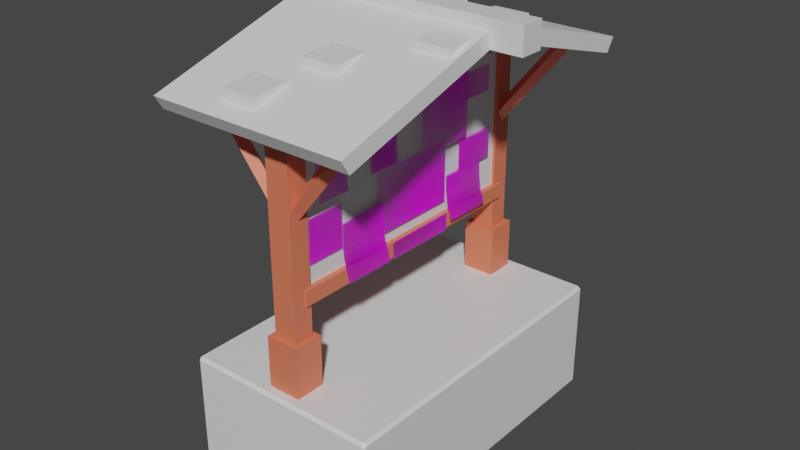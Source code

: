 # Source: Trailhead_sign.blend  (saved by Blender 3.1.7; exported with 4.5.12 LTS)
import bpy
from mathutils import Matrix  # noqa: F401  (used for matrix-valued properties, if any)

bpy.ops.wm.read_factory_settings(use_empty=True)
scene = bpy.context.scene
scene.name = 'Scene'

# ---- collections
col_collection = bpy.data.collections.new('Collection'); scene.collection.children.link(col_collection)

# ---- images (referenced by path relative to the original .blend; pixels are not part of the script)
import os
ASSET_DIR = os.environ.get("B2B_ASSET_DIR", "")  # directory of the original .blend (textures are referenced by path, not embedded)
HERE = os.path.dirname(os.path.abspath(__file__))  # packed textures are extracted next to this script under _unpacked/

def load_image(name, relpath, width, height, colorspace="sRGB"):
    """Load a texture the original file referenced (path relative to the .blend, or extracted next to this script)."""
    p = next((c for c in (os.path.join(HERE, relpath), os.path.join(ASSET_DIR, relpath)) if relpath and os.path.exists(c)), "")
    if p:
        img = bpy.data.images.load(p, check_existing=True)
        img.name = name
    else:  # same state as the original file: an image datablock whose file is absent (Cycles renders it pink)
        img = bpy.data.images.new(name, width, height)
        img.source = "FILE"
        img.filepath = "//" + (relpath or name)
    img.colorspace_settings.name = colorspace
    return img
img_signs_png = load_image('signs.png', 'signs.png', 1024, 1024, 'sRGB')
img_signs3_png = load_image('signs3.png', 'signs3.png', 1024, 1024, 'sRGB')
img_signs2_png = load_image('signs2.png', 'signs2.png', 1024, 1024, 'sRGB')

# ---- materials (node trees are filled in below, after node groups)
mat_material = bpy.data.materials.new('Material')
mat_material.alpha_threshold = 0.0
mat_material.use_transparent_shadow = False
mat_material.line_color = (0.0, 0.0, 0.0, 1.0)
mat_material_001 = bpy.data.materials.new('Material.001')
mat_material_001.use_transparent_shadow = False
mat_material_002 = bpy.data.materials.new('Material.002')
mat_material_002.use_transparent_shadow = False
mat_material_003 = bpy.data.materials.new('Material.003')
mat_material_003.use_transparent_shadow = False
mat_material_004 = bpy.data.materials.new('Material.004')
mat_material_004.use_transparent_shadow = False
mat_signs = bpy.data.materials.new('signs')
mat_signs.surface_render_method = 'BLENDED'
mat_signs.blend_method = 'BLEND'
mat_signs.use_transparent_shadow = False
mat_signs2_001 = bpy.data.materials.new('signs2.001')
mat_signs2_001.use_transparent_shadow = False
mat_signs2 = bpy.data.materials.new('signs2')
mat_signs2.use_transparent_shadow = False

# ---- material node trees
mat_material.use_nodes = True; mat_material.node_tree.nodes.clear()
_N = mat_material.node_tree.nodes; _L = mat_material.node_tree.links
n0 = _N.new('ShaderNodeOutputMaterial'); n0.name = 'Material Output'; n0.location = (300, 300)
n1 = _N.new('ShaderNodeBsdfPrincipled'); n1.name = 'Principled BSDF'; n1.location = (10, 300)
n1.distribution = 'GGX'
n1.subsurface_method = 'RANDOM_WALK_SKIN'
n1.inputs[2].default_value = 0.4
n1.inputs[3].default_value = 1.45
n1.inputs[27].default_value = (0.0, 0.0, 0.0, 1.0)
n1.inputs[28].default_value = 1.0
_L.new(n1.outputs[0], n0.inputs[0])
n0.is_active_output = True
mat_material_001.use_nodes = True; mat_material_001.node_tree.nodes.clear()
_N = mat_material_001.node_tree.nodes; _L = mat_material_001.node_tree.links
n0 = _N.new('ShaderNodeBsdfPrincipled'); n0.name = 'Principled BSDF'; n0.location = (10, 300)
n0.distribution = 'GGX'
n0.subsurface_method = 'RANDOM_WALK_SKIN'
n0.inputs[0].default_value = (0.8, 0.1862, 0.09952, 1.0)
n0.inputs[3].default_value = 1.45
n0.inputs[27].default_value = (0.0, 0.0, 0.0, 1.0)
n0.inputs[28].default_value = 1.0
n1 = _N.new('ShaderNodeOutputMaterial'); n1.name = 'Material Output'; n1.location = (300, 300)
_L.new(n0.outputs[0], n1.inputs[0])
n1.is_active_output = True
mat_material_002.use_nodes = True; mat_material_002.node_tree.nodes.clear()
_N = mat_material_002.node_tree.nodes; _L = mat_material_002.node_tree.links
n0 = _N.new('ShaderNodeBsdfPrincipled'); n0.name = 'Principled BSDF'; n0.location = (10, 300)
n0.distribution = 'GGX'
n0.subsurface_method = 'RANDOM_WALK_SKIN'
n0.inputs[3].default_value = 1.45
n0.inputs[27].default_value = (0.0, 0.0, 0.0, 1.0)
n0.inputs[28].default_value = 1.0
n1 = _N.new('ShaderNodeOutputMaterial'); n1.name = 'Material Output'; n1.location = (300, 300)
_L.new(n0.outputs[0], n1.inputs[0])
n1.is_active_output = True
mat_material_003.use_nodes = True; mat_material_003.node_tree.nodes.clear()
_N = mat_material_003.node_tree.nodes; _L = mat_material_003.node_tree.links
n0 = _N.new('ShaderNodeBsdfPrincipled'); n0.name = 'Principled BSDF'; n0.location = (10, 300)
n0.distribution = 'GGX'
n0.subsurface_method = 'RANDOM_WALK_SKIN'
n0.inputs[3].default_value = 1.45
n0.inputs[27].default_value = (0.0, 0.0, 0.0, 1.0)
n0.inputs[28].default_value = 1.0
n1 = _N.new('ShaderNodeOutputMaterial'); n1.name = 'Material Output'; n1.location = (300, 300)
_L.new(n0.outputs[0], n1.inputs[0])
n1.is_active_output = True
mat_material_004.use_nodes = True; mat_material_004.node_tree.nodes.clear()
_N = mat_material_004.node_tree.nodes; _L = mat_material_004.node_tree.links
n0 = _N.new('ShaderNodeBsdfPrincipled'); n0.name = 'Principled BSDF'; n0.location = (10, 300)
n0.distribution = 'GGX'
n0.subsurface_method = 'RANDOM_WALK_SKIN'
n0.inputs[3].default_value = 1.45
n0.inputs[27].default_value = (0.0, 0.0, 0.0, 1.0)
n0.inputs[28].default_value = 1.0
n1 = _N.new('ShaderNodeOutputMaterial'); n1.name = 'Material Output'; n1.location = (300, 300)
_L.new(n0.outputs[0], n1.inputs[0])
n1.is_active_output = True
mat_signs.use_nodes = True; mat_signs.node_tree.nodes.clear()
_N = mat_signs.node_tree.nodes; _L = mat_signs.node_tree.links
n0 = _N.new('ShaderNodeOutputMaterial'); n0.name = 'Material Output'; n0.location = (300, 300)
n1 = _N.new('ShaderNodeTexImage'); n1.name = 'Image Texture'; n1.location = (-200, 300)
n1.image = img_signs_png
n1.extension = 'CLIP'
n2 = _N.new('ShaderNodeBsdfPrincipled'); n2.name = 'Principled BSDF'; n2.location = (0, 300)
n2.distribution = 'GGX'
n2.subsurface_method = 'RANDOM_WALK_SKIN'
n2.inputs[3].default_value = 1.45
n2.inputs[27].default_value = (0.0, 0.0, 0.0, 1.0)
n2.inputs[28].default_value = 1.0
_L.new(n1.outputs[0], n2.inputs[0])
_L.new(n1.outputs[1], n2.inputs[4])
_L.new(n2.outputs[0], n0.inputs[0])
n0.is_active_output = True
mat_signs2_001.use_nodes = True; mat_signs2_001.node_tree.nodes.clear()
_N = mat_signs2_001.node_tree.nodes; _L = mat_signs2_001.node_tree.links
n0 = _N.new('ShaderNodeOutputMaterial'); n0.name = 'Material Output'; n0.location = (300, 300)
n1 = _N.new('ShaderNodeTexImage'); n1.name = 'Image Texture'; n1.location = (-200, 300)
n1.image = img_signs3_png
n1.extension = 'CLIP'
n2 = _N.new('ShaderNodeBsdfPrincipled'); n2.name = 'Principled BSDF'; n2.location = (0, 300)
n2.distribution = 'GGX'
n2.subsurface_method = 'RANDOM_WALK_SKIN'
n2.inputs[3].default_value = 1.45
n2.inputs[27].default_value = (0.0, 0.0, 0.0, 1.0)
n2.inputs[28].default_value = 1.0
_L.new(n1.outputs[0], n2.inputs[0])
_L.new(n1.outputs[1], n2.inputs[4])
_L.new(n2.outputs[0], n0.inputs[0])
n0.is_active_output = True
mat_signs2.use_nodes = True; mat_signs2.node_tree.nodes.clear()
_N = mat_signs2.node_tree.nodes; _L = mat_signs2.node_tree.links
n0 = _N.new('ShaderNodeOutputMaterial'); n0.name = 'Material Output'; n0.location = (300, 300)
n1 = _N.new('ShaderNodeTexImage'); n1.name = 'Image Texture'; n1.location = (-200, 300)
n1.image = img_signs2_png
n1.extension = 'CLIP'
n2 = _N.new('ShaderNodeBsdfPrincipled'); n2.name = 'Principled BSDF'; n2.location = (0, 300)
n2.distribution = 'GGX'
n2.subsurface_method = 'RANDOM_WALK_SKIN'
n2.inputs[3].default_value = 1.45
n2.inputs[27].default_value = (0.0, 0.0, 0.0, 1.0)
n2.inputs[28].default_value = 1.0
_L.new(n1.outputs[0], n2.inputs[0])
_L.new(n1.outputs[1], n2.inputs[4])
_L.new(n2.outputs[0], n0.inputs[0])
n0.is_active_output = True

# ---- world
world_world = bpy.data.worlds.new('World'); scene.world = world_world
world_world.use_nodes = True; world_world.node_tree.nodes.clear()
_N = world_world.node_tree.nodes; _L = world_world.node_tree.links
n0 = _N.new('ShaderNodeOutputWorld'); n0.name = 'World Output'; n0.location = (300, 300)
n1 = _N.new('ShaderNodeBackground'); n1.name = 'Background'; n1.location = (10, 300)
n1.inputs[0].default_value = (0.05088, 0.05088, 0.05088, 1.0)
_L.new(n1.outputs[0], n0.inputs[0])
n0.is_active_output = True
world_world.color = (0.05088, 0.05088, 0.05088)
world_world.use_sun_shadow = False
world_world.sun_shadow_jitter_overblur = 0.0

# ---- meshes
me_cube = bpy.data.meshes.new('Cube')
me_cube.from_pydata([(1.455, 2.481, 0.443), (1.455, 2.436, 0.488), (1.5, 2.436, 0.443), (1.455, 2.436, -1.236), (1.455, 2.481, -1.191), (1.5, 2.436, -1.191), (1.5, -2.436, 0.443), (1.455, -2.436, 0.488), (1.455, -2.481, 0.443), (1.5, -2.436, -1.191), (1.455, -2.481, -1.191), (1.455, -2.436, -1.236), (-1.455, 2.481, 0.443), (-1.5, 2.436, 0.443), (-1.455, 2.436, 0.488), (-1.5, 2.436, -1.191), (-1.455, 2.481, -1.191), (-1.455, 2.436, -1.236), (-1.5, -2.436, 0.443), (-1.455, -2.481, 0.443), (-1.455, -2.436, 0.488), (-1.455, -2.436, -1.236), (-1.455, -2.481, -1.191), (-1.5, -2.436, -1.191)], [], [(17, 3, 11, 21), (23, 18, 13, 15), (10, 8, 19, 22), (1, 14, 20, 7), (5, 2, 6, 9), (0, 1, 2), (3, 4, 5), (6, 7, 8), (9, 10, 11), (12, 13, 14), (15, 16, 17), (18, 19, 20), (21, 22, 23), (17, 21, 23, 15), (3, 17, 16, 4), (2, 5, 4, 0), (22, 19, 18, 23), (8, 10, 9, 6), (12, 16, 15, 13), (7, 20, 19, 8), (1, 7, 6, 2), (21, 11, 10, 22), (20, 14, 13, 18), (14, 1, 0, 12), (11, 3, 5, 9), (16, 12, 0, 4)])
_uv = me_cube.uv_layers.new(name='UVMap')
_uv.uv.foreach_set('vector', [0.1287, 0.5023, 0.3712, 0.5023, 0.3713, 0.7477, 0.1287, 0.7477, 0.3815, 0.002267, 0.6185, 0.002267, 0.6185, 0.2477, 0.3815, 0.2477, 0.3815, 0.7538, 0.6185, 0.7538, 0.6185, 0.9962, 0.3815, 0.9962, 0.6287, 0.5023, 0.8713, 0.5023, 0.8713, 0.7477, 0.6287, 0.7477, 0.3815, 0.5023, 0.6185, 0.5023, 0.6185, 0.7477, 0.3815, 0.7477, 0.6185, 0.4963, 0.625, 0.4963, 0.6185, 0.5, 0.3712, 0.5023, 0.3712, 0.5, 0.375, 0.5023, 0.6185, 0.7477, 0.625, 0.7477, 0.6185, 0.75, 0.3815, 0.75, 0.375, 0.7537, 0.375, 0.7537, 0.6185, 0.25, 0.6185, 0.25, 0.625, 0.2477, 0.3815, 0.2477, 0.3815, 0.25, 0.375, 0.2477, 0.6185, 0.002267, 0.6185, 0.0, 0.625, 0.002267, 0.1287, 0.7477, 0.1287, 0.75, 0.125, 0.7477, 0.1287, 0.5023, 0.1287, 0.7477, 0.125, 0.7477, 0.125, 0.5023, 0.3712, 0.5023, 0.1287, 0.5023, 0.1287, 0.5, 0.3712, 0.5, 0.6185, 0.5023, 0.3815, 0.5023, 0.3815, 0.4963, 0.6185, 0.4963, 0.3815, 0.0, 0.6185, 0.0, 0.6185, 0.002267, 0.3815, 0.002267, 0.6185, 0.7538, 0.3815, 0.7538, 0.3815, 0.7477, 0.6185, 0.7477, 0.6185, 0.2537, 0.3815, 0.2537, 0.3815, 0.2477, 0.6185, 0.2477, 0.625, 0.7537, 0.625, 0.9963, 0.6185, 0.9962, 0.6185, 0.7538, 0.6287, 0.5023, 0.6287, 0.7477, 0.6185, 0.7477, 0.6185, 0.5023, 0.1287, 0.7477, 0.3713, 0.7477, 0.3712, 0.75, 0.1287, 0.75, 0.625, 0.002267, 0.625, 0.2477, 0.6185, 0.2477, 0.6185, 0.002267, 0.625, 0.2537, 0.625, 0.4963, 0.6185, 0.4963, 0.6185, 0.2537, 0.3713, 0.7477, 0.3712, 0.5023, 0.3815, 0.5023, 0.3815, 0.7477, 0.3815, 0.2537, 0.6185, 0.2537, 0.6185, 0.4963, 0.3815, 0.4963])
me_cube.materials.append(mat_material)
me_cube.use_remesh_preserve_volume = False
me_cube.use_remesh_preserve_attributes = False
me_cube.use_mirror_vertex_groups = False
me_cube.update()
me_cube_001 = bpy.data.meshes.new('Cube.001')
me_cube_001.from_pydata([(-0.139, 1.992, -1.194), (-0.139, 1.992, 1.194), (0.139, 1.992, -1.194), (0.139, 1.992, 1.194), (-0.139, 0.0, -1.194), (-0.139, 0.0, 1.194), (0.139, 0.0, -1.194), (0.139, 0.0, 1.194), (-0.2233, 2.061, -1.24), (-0.2233, 2.061, -1.016), (0.2233, 2.061, -1.24), (0.2233, 2.061, -1.016), (-0.2233, 0.0, -1.24), (-0.2233, 0.0, -1.016), (0.2233, 0.0, -1.24), (0.2233, 0.0, -1.016), (-0.1743, 2.061, 1.07), (-0.1743, 2.061, 1.294), (0.1743, 2.061, 1.07), (0.1743, 2.061, 1.294), (-0.1743, 0.0, 1.07), (-0.1743, 0.0, 1.294), (0.1743, 0.0, 1.07), (0.1743, 0.0, 1.294), (-0.1779, 1.944, -2.742), (-0.1779, 1.944, 1.429), (0.1779, 1.944, -2.742), (0.1779, 1.944, 1.429), (-0.1779, 2.249, 1.429), (-0.1779, 2.249, -2.742), (0.1779, 2.249, -2.742), (0.1779, 2.249, 1.429), (-0.1779, 1.944, -1.73), (0.1779, 1.944, -1.73), (-0.1779, 2.249, -1.73), (0.1779, 2.249, -1.73), (-0.2502, 1.872, -1.73), (-0.2502, 1.872, -2.742), (0.2502, 1.872, -2.742), (0.2502, 1.872, -1.73), (-0.2502, 2.322, -1.73), (-0.2502, 2.322, -2.742), (0.2502, 2.322, -2.742), (0.2502, 2.322, -1.73), (-1.5, -0.1331, 1.958), (-1.5, -0.006331, 2.163), (-1.5, 2.619, 1.122), (-1.5, 2.746, 1.326), (1.5, -0.1331, 1.958), (1.5, -0.006331, 2.163), (1.5, 2.619, 1.122), (1.5, 2.746, 1.326), (0.06233, 2.1, -0.03624), (-0.01966, 2.205, -0.1018), (-0.1017, 2.1, -0.1674), (-0.01966, 1.995, -0.1018), (-1.138, 2.1, 1.464), (-1.22, 2.205, 1.398), (-1.302, 2.1, 1.333), (-1.22, 1.995, 1.398), (-0.08639, 2.1, -0.03624), (-0.004396, 2.205, -0.1018), (0.0776, 2.1, -0.1674), (-0.004396, 1.995, -0.1018), (1.114, 2.1, 1.464), (1.196, 2.205, 1.398), (1.278, 2.1, 1.333), (1.196, 1.995, 1.398), (-1.969, 0.1814, 1.873), (-1.969, 0.1814, 2.256), (1.969, 0.1814, 1.873), (1.969, 0.1814, 2.256), (-1.969, 0.0, 1.873), (-1.969, 0.0, 2.256), (1.969, 0.0, 1.873), (1.969, 0.0, 2.256), (-0.4868, 0.2775, 2.058), (-0.4868, 0.8052, 2.016), (0.05374, 0.2775, 2.058), (0.05374, 0.8052, 2.016), (-0.4868, 0.2775, 1.848), (-0.4868, 0.8052, 1.805), (0.05374, 0.8052, 1.805), (0.05374, 0.2775, 1.848), (0.3372, 1.053, 1.839), (0.3372, 1.581, 1.796), (0.8777, 1.053, 1.839), (0.8777, 1.581, 1.796), (0.3372, 1.053, 1.603), (0.3372, 1.581, 1.56), (0.8777, 1.581, 1.56), (0.8777, 1.053, 1.603), (-1.306, 1.921, 1.602), (-1.306, 2.448, 1.56), (-0.7655, 1.921, 1.602), (-0.7655, 2.448, 1.56), (-1.306, 1.921, 1.366), (-1.306, 2.448, 1.323), (-0.7655, 2.448, 1.323), (-0.7655, 1.921, 1.366), (-0.139, -1.992, -1.194), (-0.139, -1.992, 1.194), (0.139, -1.992, -1.194), (0.139, -1.992, 1.194), (-0.2233, -2.061, -1.24), (-0.2233, -2.061, -1.016), (0.2233, -2.061, -1.24), (0.2233, -2.061, -1.016), (-0.1743, -2.061, 1.07), (-0.1743, -2.061, 1.294), (0.1743, -2.061, 1.07), (0.1743, -2.061, 1.294), (-0.1779, -1.944, -2.742), (-0.1779, -1.944, 1.429), (0.1779, -1.944, -2.742), (0.1779, -1.944, 1.429), (-0.1779, -2.249, 1.429), (-0.1779, -2.249, -2.742), (0.1779, -2.249, -2.742), (0.1779, -2.249, 1.429), (-0.1779, -1.944, -1.73), (0.1779, -1.944, -1.73), (-0.1779, -2.249, -1.73), (0.1779, -2.249, -1.73), (-0.2502, -1.872, -1.73), (-0.2502, -1.872, -2.742), (0.2502, -1.872, -2.742), (0.2502, -1.872, -1.73), (-0.2502, -2.322, -1.73), (-0.2502, -2.322, -2.742), (0.2502, -2.322, -2.742), (0.2502, -2.322, -1.73), (-1.5, 0.1331, 1.958), (-1.5, 0.006331, 2.163), (-1.5, -2.619, 1.122), (-1.5, -2.746, 1.326), (1.5, 0.1331, 1.958), (1.5, 0.006331, 2.163), (1.5, -2.619, 1.122), (1.5, -2.746, 1.326), (0.06233, -2.1, -0.03624), (-0.01966, -2.205, -0.1018), (-0.1017, -2.1, -0.1674), (-0.01966, -1.995, -0.1018), (-1.138, -2.1, 1.464), (-1.22, -2.205, 1.398), (-1.302, -2.1, 1.333), (-1.22, -1.995, 1.398), (-0.08639, -2.1, -0.03624), (-0.004396, -2.205, -0.1018), (0.0776, -2.1, -0.1674), (-0.004396, -1.995, -0.1018), (1.114, -2.1, 1.464), (1.196, -2.205, 1.398), (1.278, -2.1, 1.333), (1.196, -1.995, 1.398), (-1.969, -0.1814, 1.873), (-1.969, -0.1814, 2.256), (1.969, -0.1814, 1.873), (1.969, -0.1814, 2.256), (0.8617, -0.2775, 2.058), (0.8617, -0.8052, 2.016), (1.402, -0.2775, 2.058), (1.402, -0.8052, 2.016), (0.8617, -0.2775, 1.848), (0.8617, -0.8052, 1.805), (1.402, -0.8052, 1.805), (1.402, -0.2775, 1.848), (-0.1801, -1.053, 1.839), (-0.1801, -1.581, 1.796), (0.3605, -1.053, 1.839), (0.3605, -1.581, 1.796), (-0.1801, -1.053, 1.603), (-0.1801, -1.581, 1.56), (0.3605, -1.581, 1.56), (0.3605, -1.053, 1.603), (-0.6213, -1.921, 1.602), (-0.6213, -2.448, 1.56), (-0.08073, -1.921, 1.602), (-0.08073, -2.448, 1.56), (-0.6213, -1.921, 1.366), (-0.6213, -2.448, 1.323), (-0.08073, -2.448, 1.323), (-0.08073, -1.921, 1.366)], [], [(4, 5, 1, 0), (0, 1, 3, 2), (3, 1, 5, 7), (0, 2, 6, 4), (2, 3, 7, 6), (12, 13, 9, 8), (8, 9, 11, 10), (11, 9, 13, 15), (8, 10, 14, 12), (10, 11, 15, 14), (20, 21, 17, 16), (16, 17, 19, 18), (19, 17, 21, 23), (16, 18, 22, 20), (18, 19, 23, 22), (32, 33, 27, 25), (34, 28, 31, 35), (25, 27, 31, 28), (32, 25, 28, 34), (35, 33, 39, 43), (26, 24, 29, 30), (27, 33, 35, 31), (34, 35, 43, 40), (26, 30, 42, 38), (32, 34, 40, 36), (39, 38, 42, 43), (37, 36, 40, 41), (41, 40, 43, 42), (37, 38, 39, 36), (30, 29, 41, 42), (24, 26, 38, 37), (29, 24, 37, 41), (33, 32, 36, 39), (44, 45, 47, 46), (46, 47, 51, 50), (50, 51, 49, 48), (48, 49, 45, 44), (46, 50, 48, 44), (51, 47, 45, 49), (52, 56, 59, 55), (53, 57, 56, 52), (54, 58, 57, 53), (55, 59, 58, 54), (55, 54, 53, 52), (59, 56, 57, 58), (60, 63, 67, 64), (61, 60, 64, 65), (62, 61, 65, 66), (63, 62, 66, 67), (63, 60, 61, 62), (67, 66, 65, 64), (72, 73, 69, 68), (68, 69, 71, 70), (71, 69, 73, 75), (68, 70, 74, 72), (70, 71, 75, 74), (79, 77, 76, 78), (82, 83, 80, 81), (76, 80, 83, 78), (79, 82, 81, 77), (78, 83, 82, 79), (77, 81, 80, 76), (87, 85, 84, 86), (90, 91, 88, 89), (84, 88, 91, 86), (87, 90, 89, 85), (86, 91, 90, 87), (85, 89, 88, 84), (95, 93, 92, 94), (98, 99, 96, 97), (92, 96, 99, 94), (95, 98, 97, 93), (94, 99, 98, 95), (93, 97, 96, 92), (4, 100, 101, 5), (100, 102, 103, 101), (103, 7, 5, 101), (100, 4, 6, 102), (102, 6, 7, 103), (12, 104, 105, 13), (104, 106, 107, 105), (107, 15, 13, 105), (104, 12, 14, 106), (106, 14, 15, 107), (20, 108, 109, 21), (108, 110, 111, 109), (111, 23, 21, 109), (108, 20, 22, 110), (110, 22, 23, 111), (120, 113, 115, 121), (122, 123, 119, 116), (113, 116, 119, 115), (120, 122, 116, 113), (123, 131, 127, 121), (114, 118, 117, 112), (115, 119, 123, 121), (122, 128, 131, 123), (114, 126, 130, 118), (120, 124, 128, 122), (127, 131, 130, 126), (125, 129, 128, 124), (129, 130, 131, 128), (125, 124, 127, 126), (118, 130, 129, 117), (112, 125, 126, 114), (117, 129, 125, 112), (121, 127, 124, 120), (132, 134, 135, 133), (134, 138, 139, 135), (138, 136, 137, 139), (136, 132, 133, 137), (134, 132, 136, 138), (139, 137, 133, 135), (140, 143, 147, 144), (141, 140, 144, 145), (142, 141, 145, 146), (143, 142, 146, 147), (143, 140, 141, 142), (147, 146, 145, 144), (148, 152, 155, 151), (149, 153, 152, 148), (150, 154, 153, 149), (151, 155, 154, 150), (151, 150, 149, 148), (155, 152, 153, 154), (72, 156, 157, 73), (156, 158, 159, 157), (159, 75, 73, 157), (156, 72, 74, 158), (158, 74, 75, 159), (163, 162, 160, 161), (166, 165, 164, 167), (160, 162, 167, 164), (163, 161, 165, 166), (162, 163, 166, 167), (161, 160, 164, 165), (171, 170, 168, 169), (174, 173, 172, 175), (168, 170, 175, 172), (171, 169, 173, 174), (170, 171, 174, 175), (169, 168, 172, 173), (179, 178, 176, 177), (182, 181, 180, 183), (176, 178, 183, 180), (179, 177, 181, 182), (178, 179, 182, 183), (177, 176, 180, 181)])
me_cube_001.polygons.foreach_set('material_index', [2, 0, 0, 0, 2, 0, 0, 0, 0, 0, 0, 0, 0, 0, 0, 0, 0, 0, 0, 0, 0, 0, 0, 0, 0, 0, 0, 0, 0, 0, 0, 0, 0, 1, 1, 1, 1, 1, 1, 0, 0, 0, 0, 0, 0, 0, 0, 0, 0, 0, 0, 1, 1, 1, 1, 1, 3, 3, 3, 3, 3, 3, 3, 3, 3, 3, 3, 3, 3, 3, 3, 3, 3, 3, 2, 0, 0, 0, 2, 0, 0, 0, 0, 0, 0, 0, 0, 0, 0, 0, 0, 0, 0, 0, 0, 0, 0, 0, 0, 0, 0, 0, 0, 0, 0, 0, 0, 1, 1, 1, 1, 1, 1, 0, 0, 0, 0, 0, 0, 0, 0, 0, 0, 0, 0, 1, 1, 1, 1, 1, 3, 3, 3, 3, 3, 3, 3, 3, 3, 3, 3, 3, 3, 3, 3, 3, 3, 3])
_uv = me_cube_001.uv_layers.new(name='UVMap')
_uv.uv.foreach_set('vector', [0.375, 0.125, 0.625, 0.125, 0.625, 0.25, 0.375, 0.25, 0.375, 0.25, 0.625, 0.25, 0.625, 0.5, 0.375, 0.5, 0.625, 0.5, 0.875, 0.5, 0.875, 0.625, 0.625, 0.625, 0.125, 0.5, 0.375, 0.5, 0.375, 0.625, 0.125, 0.625, 0.375, 0.5, 0.625, 0.5, 0.625, 0.625, 0.375, 0.625, 0.375, 0.125, 0.625, 0.125, 0.625, 0.25, 0.375, 0.25, 0.375, 0.25, 0.625, 0.25, 0.625, 0.5, 0.375, 0.5, 0.625, 0.5, 0.875, 0.5, 0.875, 0.625, 0.625, 0.625, 0.125, 0.5, 0.375, 0.5, 0.375, 0.625, 0.125, 0.625, 0.375, 0.5, 0.625, 0.5, 0.625, 0.625, 0.375, 0.625, 0.375, 0.125, 0.625, 0.125, 0.625, 0.25, 0.375, 0.25, 0.375, 0.25, 0.625, 0.25, 0.625, 0.5, 0.375, 0.5, 0.625, 0.5, 0.875, 0.5, 0.875, 0.625, 0.625, 0.625, 0.125, 0.5, 0.375, 0.5, 0.375, 0.625, 0.125, 0.625, 0.375, 0.5, 0.625, 0.5, 0.625, 0.625, 0.375, 0.625, 0.4357, 0.25, 0.4357, 0.5, 0.625, 0.5, 0.625, 0.25, 0.4357, 0.25, 0.625, 0.25, 0.625, 0.5, 0.4357, 0.5, 0.625, 0.25, 0.625, 0.5, 0.625, 0.5, 0.625, 0.25, 0.4357, 0.25, 0.625, 0.25, 0.625, 0.25, 0.4357, 0.25, 0.4357, 0.5, 0.4357, 0.5, 0.4357, 0.5, 0.4357, 0.5, 0.375, 0.5, 0.375, 0.25, 0.375, 0.25, 0.375, 0.5, 0.625, 0.5, 0.4357, 0.5, 0.4357, 0.5, 0.625, 0.5, 0.4357, 0.25, 0.4357, 0.5, 0.4357, 0.5, 0.4357, 0.25, 0.375, 0.5, 0.375, 0.5, 0.375, 0.5, 0.375, 0.5, 0.4357, 0.25, 0.4357, 0.25, 0.4357, 0.25, 0.4357, 0.25, 0.4357, 0.5, 0.375, 0.5, 0.375, 0.5, 0.4357, 0.5, 0.375, 0.25, 0.4357, 0.25, 0.4357, 0.25, 0.375, 0.25, 0.375, 0.25, 0.4357, 0.25, 0.4357, 0.5, 0.375, 0.5, 0.375, 0.25, 0.375, 0.5, 0.4357, 0.5, 0.4357, 0.25, 0.375, 0.5, 0.375, 0.25, 0.375, 0.25, 0.375, 0.5, 0.375, 0.25, 0.375, 0.5, 0.375, 0.5, 0.375, 0.25, 0.375, 0.25, 0.375, 0.25, 0.375, 0.25, 0.375, 0.25, 0.4357, 0.5, 0.4357, 0.25, 0.4357, 0.25, 0.4357, 0.5, 0.375, 0.0, 0.625, 0.0, 0.625, 0.25, 0.375, 0.25, 0.375, 0.25, 0.625, 0.25, 0.625, 0.5, 0.375, 0.5, 0.375, 0.5, 0.625, 0.5, 0.625, 0.75, 0.375, 0.75, 0.375, 0.75, 0.625, 0.75, 0.625, 1.0, 0.375, 1.0, 0.125, 0.5, 0.375, 0.5, 0.375, 0.75, 0.125, 0.75, 0.625, 0.5, 0.875, 0.5, 0.875, 0.75, 0.625, 0.75, 0.0, 1.0, 1.0, 1.0, 1.0, 0.75, 0.0, 0.75, 0.0, 0.25, 1.0, 0.25, 1.0, 0.0, 0.0, 0.0, 0.0, 0.5, 1.0, 0.5, 1.0, 0.25, 0.0, 0.25, 0.0, 0.75, 1.0, 0.75, 1.0, 0.5, 0.0, 0.5, 0.0, 0.75, 0.0, 0.5, 0.0, 0.25, 0.0, 0.0, 1.0, 0.75, 1.0, 0.0, 1.0, 0.25, 1.0, 0.5, 0.0, 1.0, 0.0, 0.75, 1.0, 0.75, 1.0, 1.0, 0.0, 0.25, 0.0, 0.0, 1.0, 0.0, 1.0, 0.25, 0.0, 0.5, 0.0, 0.25, 1.0, 0.25, 1.0, 0.5, 0.0, 0.75, 0.0, 0.5, 1.0, 0.5, 1.0, 0.75, 0.0, 0.75, 0.0, 0.0, 0.0, 0.25, 0.0, 0.5, 1.0, 0.75, 1.0, 0.5, 1.0, 0.25, 1.0, 0.0, 0.375, 0.125, 0.625, 0.125, 0.625, 0.25, 0.375, 0.25, 0.375, 0.25, 0.625, 0.25, 0.625, 0.5, 0.375, 0.5, 0.625, 0.5, 0.875, 0.5, 0.875, 0.625, 0.625, 0.625, 0.125, 0.5, 0.375, 0.5, 0.375, 0.625, 0.125, 0.625, 0.375, 0.5, 0.625, 0.5, 0.625, 0.625, 0.375, 0.625, 0.625, 0.5, 0.875, 0.5, 0.875, 0.75, 0.625, 0.75, 0.625, 0.5, 0.625, 0.75, 0.875, 0.75, 0.875, 0.5, 0.875, 0.75, 0.875, 0.75, 0.625, 0.75, 0.625, 0.75, 0.625, 0.5, 0.625, 0.5, 0.875, 0.5, 0.875, 0.5, 0.625, 0.75, 0.625, 0.75, 0.625, 0.5, 0.625, 0.5, 0.875, 0.5, 0.875, 0.5, 0.875, 0.75, 0.875, 0.75, 0.625, 0.5, 0.875, 0.5, 0.875, 0.75, 0.625, 0.75, 0.625, 0.5, 0.625, 0.75, 0.875, 0.75, 0.875, 0.5, 0.875, 0.75, 0.875, 0.75, 0.625, 0.75, 0.625, 0.75, 0.625, 0.5, 0.625, 0.5, 0.875, 0.5, 0.875, 0.5, 0.625, 0.75, 0.625, 0.75, 0.625, 0.5, 0.625, 0.5, 0.875, 0.5, 0.875, 0.5, 0.875, 0.75, 0.875, 0.75, 0.625, 0.5, 0.875, 0.5, 0.875, 0.75, 0.625, 0.75, 0.625, 0.5, 0.625, 0.75, 0.875, 0.75, 0.875, 0.5, 0.875, 0.75, 0.875, 0.75, 0.625, 0.75, 0.625, 0.75, 0.625, 0.5, 0.625, 0.5, 0.875, 0.5, 0.875, 0.5, 0.625, 0.75, 0.625, 0.75, 0.625, 0.5, 0.625, 0.5, 0.875, 0.5, 0.875, 0.5, 0.875, 0.75, 0.875, 0.75, 0.375, 0.125, 0.375, 0.25, 0.625, 0.25, 0.625, 0.125, 0.375, 0.25, 0.375, 0.5, 0.625, 0.5, 0.625, 0.25, 0.625, 0.5, 0.625, 0.625, 0.875, 0.625, 0.875, 0.5, 0.125, 0.5, 0.125, 0.625, 0.375, 0.625, 0.375, 0.5, 0.375, 0.5, 0.375, 0.625, 0.625, 0.625, 0.625, 0.5, 0.375, 0.125, 0.375, 0.25, 0.625, 0.25, 0.625, 0.125, 0.375, 0.25, 0.375, 0.5, 0.625, 0.5, 0.625, 0.25, 0.625, 0.5, 0.625, 0.625, 0.875, 0.625, 0.875, 0.5, 0.125, 0.5, 0.125, 0.625, 0.375, 0.625, 0.375, 0.5, 0.375, 0.5, 0.375, 0.625, 0.625, 0.625, 0.625, 0.5, 0.375, 0.125, 0.375, 0.25, 0.625, 0.25, 0.625, 0.125, 0.375, 0.25, 0.375, 0.5, 0.625, 0.5, 0.625, 0.25, 0.625, 0.5, 0.625, 0.625, 0.875, 0.625, 0.875, 0.5, 0.125, 0.5, 0.125, 0.625, 0.375, 0.625, 0.375, 0.5, 0.375, 0.5, 0.375, 0.625, 0.625, 0.625, 0.625, 0.5, 0.4357, 0.25, 0.625, 0.25, 0.625, 0.5, 0.4357, 0.5, 0.4357, 0.25, 0.4357, 0.5, 0.625, 0.5, 0.625, 0.25, 0.625, 0.25, 0.625, 0.25, 0.625, 0.5, 0.625, 0.5, 0.4357, 0.25, 0.4357, 0.25, 0.625, 0.25, 0.625, 0.25, 0.4357, 0.5, 0.4357, 0.5, 0.4357, 0.5, 0.4357, 0.5, 0.375, 0.5, 0.375, 0.5, 0.375, 0.25, 0.375, 0.25, 0.625, 0.5, 0.625, 0.5, 0.4357, 0.5, 0.4357, 0.5, 0.4357, 0.25, 0.4357, 0.25, 0.4357, 0.5, 0.4357, 0.5, 0.375, 0.5, 0.375, 0.5, 0.375, 0.5, 0.375, 0.5, 0.4357, 0.25, 0.4357, 0.25, 0.4357, 0.25, 0.4357, 0.25, 0.4357, 0.5, 0.4357, 0.5, 0.375, 0.5, 0.375, 0.5, 0.375, 0.25, 0.375, 0.25, 0.4357, 0.25, 0.4357, 0.25, 0.375, 0.25, 0.375, 0.5, 0.4357, 0.5, 0.4357, 0.25, 0.375, 0.25, 0.4357, 0.25, 0.4357, 0.5, 0.375, 0.5, 0.375, 0.5, 0.375, 0.5, 0.375, 0.25, 0.375, 0.25, 0.375, 0.25, 0.375, 0.25, 0.375, 0.5, 0.375, 0.5, 0.375, 0.25, 0.375, 0.25, 0.375, 0.25, 0.375, 0.25, 0.4357, 0.5, 0.4357, 0.5, 0.4357, 0.25, 0.4357, 0.25, 0.375, 0.0, 0.375, 0.25, 0.625, 0.25, 0.625, 0.0, 0.375, 0.25, 0.375, 0.5, 0.625, 0.5, 0.625, 0.25, 0.375, 0.5, 0.375, 0.75, 0.625, 0.75, 0.625, 0.5, 0.375, 0.75, 0.375, 1.0, 0.625, 1.0, 0.625, 0.75, 0.125, 0.5, 0.125, 0.75, 0.375, 0.75, 0.375, 0.5, 0.625, 0.5, 0.625, 0.75, 0.875, 0.75, 0.875, 0.5, 0.0, 1.0, 0.0, 0.75, 1.0, 0.75, 1.0, 1.0, 0.0, 0.25, 0.0, 0.0, 1.0, 0.0, 1.0, 0.25, 0.0, 0.5, 0.0, 0.25, 1.0, 0.25, 1.0, 0.5, 0.0, 0.75, 0.0, 0.5, 1.0, 0.5, 1.0, 0.75, 0.0, 0.75, 0.0, 0.0, 0.0, 0.25, 0.0, 0.5, 1.0, 0.75, 1.0, 0.5, 1.0, 0.25, 1.0, 0.0, 0.0, 1.0, 1.0, 1.0, 1.0, 0.75, 0.0, 0.75, 0.0, 0.25, 1.0, 0.25, 1.0, 0.0, 0.0, 0.0, 0.0, 0.5, 1.0, 0.5, 1.0, 0.25, 0.0, 0.25, 0.0, 0.75, 1.0, 0.75, 1.0, 0.5, 0.0, 0.5, 0.0, 0.75, 0.0, 0.5, 0.0, 0.25, 0.0, 0.0, 1.0, 0.75, 1.0, 0.0, 1.0, 0.25, 1.0, 0.5, 0.375, 0.125, 0.375, 0.25, 0.625, 0.25, 0.625, 0.125, 0.375, 0.25, 0.375, 0.5, 0.625, 0.5, 0.625, 0.25, 0.625, 0.5, 0.625, 0.625, 0.875, 0.625, 0.875, 0.5, 0.125, 0.5, 0.125, 0.625, 0.375, 0.625, 0.375, 0.5, 0.375, 0.5, 0.375, 0.625, 0.625, 0.625, 0.625, 0.5, 0.625, 0.5, 0.625, 0.75, 0.875, 0.75, 0.875, 0.5, 0.625, 0.5, 0.875, 0.5, 0.875, 0.75, 0.625, 0.75, 0.875, 0.75, 0.625, 0.75, 0.625, 0.75, 0.875, 0.75, 0.625, 0.5, 0.875, 0.5, 0.875, 0.5, 0.625, 0.5, 0.625, 0.75, 0.625, 0.5, 0.625, 0.5, 0.625, 0.75, 0.875, 0.5, 0.875, 0.75, 0.875, 0.75, 0.875, 0.5, 0.625, 0.5, 0.625, 0.75, 0.875, 0.75, 0.875, 0.5, 0.625, 0.5, 0.875, 0.5, 0.875, 0.75, 0.625, 0.75, 0.875, 0.75, 0.625, 0.75, 0.625, 0.75, 0.875, 0.75, 0.625, 0.5, 0.875, 0.5, 0.875, 0.5, 0.625, 0.5, 0.625, 0.75, 0.625, 0.5, 0.625, 0.5, 0.625, 0.75, 0.875, 0.5, 0.875, 0.75, 0.875, 0.75, 0.875, 0.5, 0.625, 0.5, 0.625, 0.75, 0.875, 0.75, 0.875, 0.5, 0.625, 0.5, 0.875, 0.5, 0.875, 0.75, 0.625, 0.75, 0.875, 0.75, 0.625, 0.75, 0.625, 0.75, 0.875, 0.75, 0.625, 0.5, 0.875, 0.5, 0.875, 0.5, 0.625, 0.5, 0.625, 0.75, 0.625, 0.5, 0.625, 0.5, 0.625, 0.75, 0.875, 0.5, 0.875, 0.75, 0.875, 0.75, 0.875, 0.5])
me_cube_001.materials.append(mat_material_001)
me_cube_001.materials.append(mat_material_002)
me_cube_001.materials.append(mat_material_003)
me_cube_001.materials.append(mat_material_004)
me_cube_001.use_remesh_fix_poles = True
me_cube_001.use_remesh_preserve_attributes = False
me_cube_001.update()
me_signs_006 = bpy.data.meshes.new('signs.006')
me_signs_006.from_pydata([(-0.1044, 0.07548, 0.0), (0.1044, 0.07548, 0.0), (-0.1044, -0.07548, 0.0), (0.1044, -0.07548, 0.0), (-0.05928, 0.07548, 0.0), (-0.05928, -0.07548, 0.0), (-0.001553, -0.2699, 0.01663), (-0.03228, -0.2699, 0.01663), (0.02147, -0.2699, 0.01663), (-0.166, -0.2699, 0.01663), (-0.001553, -0.4509, 0.01663), (-0.03228, -0.4509, 0.01663), (0.02147, -0.4509, 0.01663), (-0.166, -0.4509, 0.01663), (0.1031, -0.2699, 0.01663), (0.1031, -0.4509, 0.01663), (-0.5019, -0.251, 0.03867), (-0.3077, -0.251, 0.03867), (-0.1318, -0.251, 0.03867), (-0.5019, 0.1141, 0.03867), (-0.3077, 0.1141, 0.03867), (-0.1318, 0.1141, 0.03867), (-0.5019, 0.01601, 0.03867), (-0.3077, 0.01601, 0.03867), (-0.1318, 0.01601, 0.03867), (-0.5019, -0.1229, 0.03867), (-0.3077, -0.1229, 0.03867), (-0.1318, -0.1229, 0.03867), (-1.228, 0.0473, -0.0008458), (-1.034, 0.0473, -0.0008458), (-1.228, -0.04732, 0.0006914), (-1.034, -0.04732, 0.0006914), (-1.245, -0.2317, 0.04073), (-1.051, -0.2317, 0.04073), (-1.034, -0.1309, 0.00721), (-1.228, -0.1309, 0.00721), (-0.8496, 0.05099, 0.006882), (-0.6594, 0.05099, 0.006882), (-0.8496, -0.05134, 0.006882), (-0.6594, -0.05134, 0.006882), (-0.8496, -0.2321, 0.006882), (-0.6594, -0.2321, 0.006882), (-1.287, -0.3023, 0.004569), (-1.063, -0.3023, 0.004569), (-1.098, -0.3023, 0.004569), (-1.287, -0.5447, 0.004569), (-1.063, -0.5447, 0.004569), (-1.098, -0.5447, 0.004569), (-1.246, -0.3023, 0.004569), (-1.246, -0.5447, 0.004569), (-0.7339, -0.6316, 0.04322), (-0.7339, -0.7341, 0.04322), (-0.6193, -0.6316, 0.04322), (-0.6193, -0.7341, 0.04322), (-0.417, -0.6316, 0.04322), (-0.417, -0.7341, 0.04322), (-0.2982, -0.6316, 0.04322), (-0.2982, -0.7341, 0.04322), (-0.7339, -0.6583, 0.04322), (-0.2982, -0.6583, 0.04322), (-0.8091, -0.2352, 0.01312), (-1.076, -0.7204, 0.05464), (-1.071, -0.4057, 0.01329), (-0.7732, -0.4046, 0.01329), (-0.7695, -0.7226, 0.05464), (-0.8091, -0.5831, 0.01312), (-0.2779, -0.2352, 0.01312), (-0.2781, -0.5818, 0.01312), (0.02032, -0.6887, 0.06088), (0.02032, -0.4268, 0.01982), (-0.2761, -0.687, 0.06088), (-0.2769, -0.4339, 0.01982), (-1.074, -0.5826, 0.01847), (-1.073, -0.5435, 0.01449), (-0.7716, -0.5441, 0.01439), (-0.7711, -0.5832, 0.01825), (0.02032, -0.5091, 0.02084), (0.02032, -0.6065, 0.03532), (-0.2764, -0.6091, 0.03637), (-0.2767, -0.5117, 0.02112), (-0.08317, 0.1554, -0.1131), (-0.08317, -0.6799, -0.1131), (-1.004, 0.1554, -0.1131), (-1.003, -0.6767, -0.1131)], [], [(5, 3, 1, 4, 0, 2), (10, 12, 15, 14, 8, 6, 7, 9, 13, 11), (23, 20, 19, 22, 25, 16, 17, 26), (24, 21, 20, 23, 26, 17, 18, 27), (31, 29, 28, 30), (34, 35, 32, 33), (30, 35, 34, 31), (39, 37, 36, 38, 40, 41), (49, 47, 46, 43, 44, 48, 42, 45), (52, 50, 58, 51, 53, 55, 57, 59, 56, 54), (61, 64, 75, 72), (65, 67, 66, 60), (74, 73, 72, 75), (73, 74, 63, 62), (77, 78, 70, 68), (78, 77, 76, 79), (69, 71, 79, 76), (81, 83, 82, 80)])
me_signs_006.polygons.foreach_set('material_index', [0, 0, 0, 0, 0, 0, 0, 0, 0, 0, 2, 2, 2, 2, 2, 2, 2, 1])
_uv = me_signs_006.uv_layers.new(name='UVMap')
_uv.uv.foreach_set('vector', [0.6402, 0.8551, 0.7908, 0.8551, 0.7908, 0.994, 0.6402, 0.994, 0.5987, 0.994, 0.5987, 0.8551, 0.8337, 0.2135, 0.8596, 0.2135, 0.9512, 0.2135, 0.9512, 0.4167, 0.8596, 0.4167, 0.8337, 0.4167, 0.7992, 0.4167, 0.6492, 0.4167, 0.6492, 0.2135, 0.7992, 0.2135, 0.3095, 0.4184, 0.3095, 0.5704, 0.008487, 0.5704, 0.008487, 0.4184, 0.008487, 0.2031, 0.008487, 0.004681, 0.3095, 0.004681, 0.3095, 0.2031, 0.5819, 0.4184, 0.5819, 0.5704, 0.3095, 0.5704, 0.3095, 0.4184, 0.3095, 0.2031, 0.3095, 0.004681, 0.5819, 0.004681, 0.5819, 0.2031, 0.3043, 0.847, 0.3043, 0.9924, 0.005609, 0.9924, 0.005609, 0.847, 0.3043, 0.7185, 0.005609, 0.7185, 0.005609, 0.59, 0.3043, 0.59, 0.005609, 0.847, 0.005609, 0.7185, 0.3043, 0.7185, 0.3043, 0.847, 0.5907, 0.8502, 0.5907, 0.998, 0.3159, 0.998, 0.3159, 0.8502, 0.3159, 0.589, 0.5907, 0.589, 0.6559, 0.5916, 0.793, 0.5916, 0.8246, 0.5916, 0.8246, 0.8151, 0.793, 0.8151, 0.6559, 0.8151, 0.6181, 0.8151, 0.6181, 0.5916, 0.9934, 0.8455, 0.9934, 0.9933, 0.9605, 0.9933, 0.8669, 0.9933, 0.8669, 0.8455, 0.8669, 0.5845, 0.8669, 0.4312, 0.9605, 0.4312, 0.9934, 0.4312, 0.9934, 0.5845, 0.08152, 0.03686, 0.5118, 0.03377, 0.5095, 0.2293, 0.08505, 0.23, 0.0, 0.5123, 0.7445, 0.5141, 0.7448, 1.0, 0.0, 1.0, 0.5088, 0.2841, 0.08605, 0.2848, 0.08505, 0.23, 0.5095, 0.2293, 0.08605, 0.2848, 0.5088, 0.2841, 0.5066, 0.4796, 0.08958, 0.478, 1.0, 0.2176, 0.584, 0.2139, 0.5843, 0.1047, 1.0, 0.1023, 0.584, 0.2139, 1.0, 0.2176, 1.0, 0.3541, 0.5836, 0.3504, 1.0, 0.4694, 0.5832, 0.4596, 0.5836, 0.3504, 1.0, 0.3541, 0.0, 0.0, 0.9995, 0.003781, 1.0, 1.0, 0.0, 1.0])
me_signs_006.materials.append(mat_signs)
me_signs_006.materials.append(mat_signs2_001)
me_signs_006.materials.append(mat_signs2)
me_signs_006.use_remesh_fix_poles = True
me_signs_006.use_remesh_preserve_attributes = False
me_signs_006.update()

# ---- objects
ob_cube = bpy.data.objects.new('Cube', me_cube)
ob_cube_001 = bpy.data.objects.new('Cube.001', me_cube_001)
ob_signs_006 = bpy.data.objects.new('signs.006', me_signs_006)

# ---- transforms, parenting, visibility, modifiers, constraints
ob_cube.location = (0.0, 0.0, 0.1119)
ob_cube.lock_rotations_4d = False
ob_cube.empty_display_type = 'ARROWS'
ob_cube.lineart.crease_threshold = 0.0
ob_cube_001.location = (0.0, 0.0, 3.09)
ob_signs_006.location = (0.1469, 1.49, 3.795)
ob_signs_006.rotation_euler = (1.571, -4.371e-08, 1.571)
ob_signs_006.scale = (2.647, 2.647, 2.647)

# ---- collection membership
col_collection.objects.link(ob_cube)
col_collection.objects.link(ob_cube_001)
col_collection.objects.link(ob_signs_006)

# ---- scene / render settings (as saved in the file)
scene.frame_start = 1; scene.frame_end = 250; scene.frame_set(0)
scene.render.engine = 'BLENDER_EEVEE_NEXT'
scene.cycles.sampling_pattern = 'TABULATED_SOBOL'
scene.cycles.use_light_tree = False
scene.view_settings.view_transform = 'Filmic'
bpy.context.view_layer.update()

# ---- added for rendering (the .blend has no active camera and no usable light): camera, sun
cam_auto = bpy.data.cameras.new('AutoCamera')
cam_auto.lens = 50.0
cam_auto.sensor_width = 36.0
cam_auto.clip_end = 1000.0
ob_auto_camera = bpy.data.objects.new('AutoCamera', cam_auto)
scene.collection.objects.link(ob_auto_camera)
ob_auto_camera.location = (8.65609, -10.3873, 9.03585)
ob_auto_camera.rotation_euler = (1.09748, -7.21219e-08, 0.694738)
scene.camera = ob_auto_camera
light_auto_sun = bpy.data.lights.new('AutoSun', 'SUN')
light_auto_sun.energy = 3.0
light_auto_sun.angle = 0.0523599
ob_auto_sun = bpy.data.objects.new('AutoSun', light_auto_sun)
scene.collection.objects.link(ob_auto_sun)
ob_auto_sun.rotation_euler = (0.872665, 0.174533, 0.523599)
bpy.context.view_layer.update()
